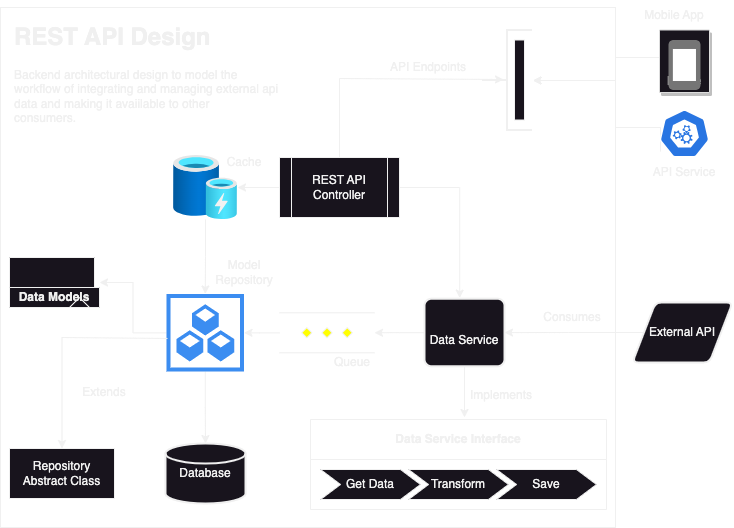

The diagram above was exported from draw.io. Its source (the exported page's mxGraphModel, read from the mxfile embedded in the PNG):
<mxGraphModel dx="829" dy="616" grid="1" gridSize="10" guides="1" tooltips="1" connect="1" arrows="1" fold="1" page="1" pageScale="1" pageWidth="827" pageHeight="1169" math="0" shadow="0">
  <root>
    <mxCell id="0" />
    <mxCell id="1" parent="0" />
    <mxCell id="88Drc06g_I9Zy_6TU0bq-54" value="" style="rounded=0;whiteSpace=wrap;html=1;fillColor=none;" vertex="1" parent="1">
      <mxGeometry x="26" y="230" width="615" height="520" as="geometry" />
    </mxCell>
    <mxCell id="88Drc06g_I9Zy_6TU0bq-25" value="" style="edgeStyle=orthogonalEdgeStyle;rounded=0;orthogonalLoop=1;jettySize=auto;html=1;entryX=0.44;entryY=-0.01;entryDx=0;entryDy=0;entryPerimeter=0;" edge="1" parent="1" source="88Drc06g_I9Zy_6TU0bq-1" target="88Drc06g_I9Zy_6TU0bq-22">
      <mxGeometry relative="1" as="geometry">
        <mxPoint x="370" y="450" as="targetPoint" />
      </mxGeometry>
    </mxCell>
    <mxCell id="88Drc06g_I9Zy_6TU0bq-68" value="" style="edgeStyle=orthogonalEdgeStyle;rounded=0;orthogonalLoop=1;jettySize=auto;html=1;" edge="1" parent="1" source="88Drc06g_I9Zy_6TU0bq-1" target="88Drc06g_I9Zy_6TU0bq-65">
      <mxGeometry relative="1" as="geometry" />
    </mxCell>
    <mxCell id="88Drc06g_I9Zy_6TU0bq-1" value="REST API&lt;br&gt;Controller" style="shape=process;whiteSpace=wrap;html=1;backgroundOutline=1;" vertex="1" parent="1">
      <mxGeometry x="305" y="380" width="120" height="60" as="geometry" />
    </mxCell>
    <mxCell id="88Drc06g_I9Zy_6TU0bq-7" value="Database" style="strokeWidth=2;html=1;shape=mxgraph.flowchart.database;whiteSpace=wrap;" vertex="1" parent="1">
      <mxGeometry x="191" y="666" width="80" height="60" as="geometry" />
    </mxCell>
    <mxCell id="88Drc06g_I9Zy_6TU0bq-8" value="Data Service Interface" style="swimlane;childLayout=stackLayout;horizontal=1;fillColor=none;horizontalStack=1;resizeParent=1;resizeParentMax=0;resizeLast=0;collapsible=0;strokeColor=default;stackBorder=10;stackSpacing=-12;resizable=1;align=center;points=[];whiteSpace=wrap;html=1;rotation=0;startSize=40;" vertex="1" parent="1">
      <mxGeometry x="336" y="642" width="296" height="90" as="geometry" />
    </mxCell>
    <mxCell id="88Drc06g_I9Zy_6TU0bq-9" value="Get Data" style="shape=step;perimeter=stepPerimeter;fixedSize=1;points=[];whiteSpace=wrap;html=1;rotation=0;" vertex="1" parent="88Drc06g_I9Zy_6TU0bq-8">
      <mxGeometry x="10" y="50" width="100" height="30" as="geometry" />
    </mxCell>
    <mxCell id="88Drc06g_I9Zy_6TU0bq-10" value="Transform" style="shape=step;perimeter=stepPerimeter;fixedSize=1;points=[];whiteSpace=wrap;html=1;rotation=0;" vertex="1" parent="88Drc06g_I9Zy_6TU0bq-8">
      <mxGeometry x="98" y="50" width="100" height="30" as="geometry" />
    </mxCell>
    <mxCell id="88Drc06g_I9Zy_6TU0bq-11" value="Save" style="shape=step;perimeter=stepPerimeter;fixedSize=1;points=[];whiteSpace=wrap;html=1;rotation=0;" vertex="1" parent="88Drc06g_I9Zy_6TU0bq-8">
      <mxGeometry x="186" y="50" width="100" height="30" as="geometry" />
    </mxCell>
    <mxCell id="88Drc06g_I9Zy_6TU0bq-38" value="" style="edgeStyle=orthogonalEdgeStyle;rounded=0;orthogonalLoop=1;jettySize=auto;html=1;" edge="1" parent="1" source="88Drc06g_I9Zy_6TU0bq-18" target="88Drc06g_I9Zy_6TU0bq-34">
      <mxGeometry relative="1" as="geometry" />
    </mxCell>
    <mxCell id="88Drc06g_I9Zy_6TU0bq-18" value="" style="verticalLabelPosition=bottom;verticalAlign=top;html=1;shape=mxgraph.flowchart.parallel_mode;pointerEvents=1" vertex="1" parent="1">
      <mxGeometry x="305" y="535.25" width="95" height="40" as="geometry" />
    </mxCell>
    <mxCell id="88Drc06g_I9Zy_6TU0bq-23" value="" style="edgeStyle=orthogonalEdgeStyle;rounded=0;orthogonalLoop=1;jettySize=auto;html=1;" edge="1" parent="1" source="88Drc06g_I9Zy_6TU0bq-22" target="88Drc06g_I9Zy_6TU0bq-18">
      <mxGeometry relative="1" as="geometry" />
    </mxCell>
    <mxCell id="88Drc06g_I9Zy_6TU0bq-22" value="&amp;nbsp;&amp;nbsp;&lt;br&gt;Data Service" style="rounded=1;whiteSpace=wrap;html=1;absoluteArcSize=1;arcSize=14;strokeWidth=2;" vertex="1" parent="1">
      <mxGeometry x="450" y="521.25" width="80" height="67.5" as="geometry" />
    </mxCell>
    <mxCell id="88Drc06g_I9Zy_6TU0bq-41" value="" style="edgeStyle=orthogonalEdgeStyle;rounded=0;orthogonalLoop=1;jettySize=auto;html=1;" edge="1" parent="1" source="88Drc06g_I9Zy_6TU0bq-29" target="88Drc06g_I9Zy_6TU0bq-22">
      <mxGeometry relative="1" as="geometry" />
    </mxCell>
    <mxCell id="88Drc06g_I9Zy_6TU0bq-29" value="External API" style="shape=parallelogram;html=1;strokeWidth=2;perimeter=parallelogramPerimeter;whiteSpace=wrap;rounded=1;arcSize=12;size=0.23;" vertex="1" parent="1">
      <mxGeometry x="658" y="525" width="100" height="60" as="geometry" />
    </mxCell>
    <mxCell id="88Drc06g_I9Zy_6TU0bq-32" value="Queue" style="text;html=1;strokeColor=none;fillColor=none;align=center;verticalAlign=middle;whiteSpace=wrap;rounded=0;" vertex="1" parent="1">
      <mxGeometry x="347.5" y="570" width="60" height="30" as="geometry" />
    </mxCell>
    <mxCell id="88Drc06g_I9Zy_6TU0bq-37" value="" style="edgeStyle=orthogonalEdgeStyle;rounded=0;orthogonalLoop=1;jettySize=auto;html=1;" edge="1" parent="1" source="88Drc06g_I9Zy_6TU0bq-34" target="88Drc06g_I9Zy_6TU0bq-35">
      <mxGeometry relative="1" as="geometry" />
    </mxCell>
    <mxCell id="88Drc06g_I9Zy_6TU0bq-39" value="" style="edgeStyle=orthogonalEdgeStyle;rounded=0;orthogonalLoop=1;jettySize=auto;html=1;" edge="1" parent="1" source="88Drc06g_I9Zy_6TU0bq-34" target="88Drc06g_I9Zy_6TU0bq-7">
      <mxGeometry relative="1" as="geometry" />
    </mxCell>
    <mxCell id="88Drc06g_I9Zy_6TU0bq-34" value="" style="sketch=0;html=1;aspect=fixed;strokeColor=none;shadow=0;fillColor=#3B8DF1;verticalAlign=top;labelPosition=center;verticalLabelPosition=bottom;shape=mxgraph.gcp2.repository_3" vertex="1" parent="1">
      <mxGeometry x="192" y="516.5" width="77.5" height="77.5" as="geometry" />
    </mxCell>
    <mxCell id="88Drc06g_I9Zy_6TU0bq-35" value="Data Models" style="shape=folder;fontStyle=1;tabWidth=110;tabHeight=30;tabPosition=left;html=1;boundedLbl=1;folderSymbol=triangle;whiteSpace=wrap;" vertex="1" parent="1">
      <mxGeometry x="35" y="480" width="90" height="50" as="geometry" />
    </mxCell>
    <mxCell id="88Drc06g_I9Zy_6TU0bq-42" value="" style="strokeWidth=2;html=1;shape=mxgraph.flowchart.annotation_2;align=left;labelPosition=right;pointerEvents=1;" vertex="1" parent="1">
      <mxGeometry x="507.5" y="252.5" width="50" height="100" as="geometry" />
    </mxCell>
    <mxCell id="88Drc06g_I9Zy_6TU0bq-48" value="" style="edgeStyle=orthogonalEdgeStyle;rounded=0;orthogonalLoop=1;jettySize=auto;html=1;" edge="1" parent="1">
      <mxGeometry relative="1" as="geometry">
        <mxPoint x="686" y="261.29999999999995" as="sourcePoint" />
        <mxPoint x="558.5" y="303" as="targetPoint" />
        <Array as="points">
          <mxPoint x="686" y="280" />
          <mxPoint x="641" y="280" />
          <mxPoint x="641" y="303" />
        </Array>
      </mxGeometry>
    </mxCell>
    <mxCell id="88Drc06g_I9Zy_6TU0bq-45" value="Phone" style="strokeColor=#dddddd;shadow=1;strokeWidth=1;rounded=1;absoluteArcSize=1;arcSize=2;labelPosition=center;verticalLabelPosition=middle;align=center;verticalAlign=bottom;spacingLeft=0;fontColor=#999999;fontSize=12;whiteSpace=wrap;spacingBottom=2;html=1;" vertex="1" parent="1">
      <mxGeometry x="685" y="252.5" width="50" height="62.5" as="geometry" />
    </mxCell>
    <mxCell id="88Drc06g_I9Zy_6TU0bq-46" value="" style="sketch=0;dashed=0;connectable=0;html=1;fillColor=#757575;strokeColor=none;shape=mxgraph.gcp2.phone;part=1;" vertex="1" parent="88Drc06g_I9Zy_6TU0bq-45">
      <mxGeometry x="0.5" width="32" height="50" relative="1" as="geometry">
        <mxPoint x="-16" y="10" as="offset" />
      </mxGeometry>
    </mxCell>
    <mxCell id="88Drc06g_I9Zy_6TU0bq-50" value="" style="edgeStyle=orthogonalEdgeStyle;rounded=0;orthogonalLoop=1;jettySize=auto;html=1;" edge="1" parent="1">
      <mxGeometry relative="1" as="geometry">
        <mxPoint x="686" y="374" as="sourcePoint" />
        <mxPoint x="558.5" y="303" as="targetPoint" />
        <Array as="points">
          <mxPoint x="686" y="350" />
          <mxPoint x="641" y="350" />
          <mxPoint x="641" y="303" />
        </Array>
      </mxGeometry>
    </mxCell>
    <mxCell id="88Drc06g_I9Zy_6TU0bq-49" value="" style="aspect=fixed;sketch=0;html=1;dashed=0;whitespace=wrap;fillColor=#2875E2;strokeColor=#ffffff;points=[[0.005,0.63,0],[0.1,0.2,0],[0.9,0.2,0],[0.5,0,0],[0.995,0.63,0],[0.72,0.99,0],[0.5,1,0],[0.28,0.99,0]];shape=mxgraph.kubernetes.icon2;prIcon=api" vertex="1" parent="1">
      <mxGeometry x="685" y="332" width="50" height="48" as="geometry" />
    </mxCell>
    <mxCell id="88Drc06g_I9Zy_6TU0bq-51" value="Model&lt;br&gt;Repository" style="text;html=1;strokeColor=none;fillColor=none;align=center;verticalAlign=middle;whiteSpace=wrap;rounded=0;" vertex="1" parent="1">
      <mxGeometry x="240" y="480" width="60" height="30" as="geometry" />
    </mxCell>
    <mxCell id="88Drc06g_I9Zy_6TU0bq-55" value="&lt;h1&gt;REST API Design&lt;/h1&gt;&lt;p&gt;Backend architectural design to model the workflow of integrating and managing external api data and making it avaiilable to other consumers.&lt;span style=&quot;background-color: initial;&quot;&gt;&amp;nbsp;&amp;nbsp;&lt;/span&gt;&lt;/p&gt;" style="text;html=1;strokeColor=none;fillColor=none;spacing=5;spacingTop=-20;whiteSpace=wrap;overflow=hidden;rounded=0;" vertex="1" parent="1">
      <mxGeometry x="35" y="240" width="275" height="140" as="geometry" />
    </mxCell>
    <mxCell id="88Drc06g_I9Zy_6TU0bq-58" value="" style="html=1;points=[[0,0,0,0,5],[0,1,0,0,-5],[1,0,0,0,5],[1,1,0,0,-5]];perimeter=orthogonalPerimeter;outlineConnect=0;targetShapes=umlLifeline;portConstraint=eastwest;newEdgeStyle={&quot;curved&quot;:0,&quot;rounded&quot;:0};" vertex="1" parent="1">
      <mxGeometry x="540" y="262.5" width="10" height="80" as="geometry" />
    </mxCell>
    <mxCell id="88Drc06g_I9Zy_6TU0bq-59" value="API Endpoints" style="text;html=1;strokeColor=none;fillColor=none;align=center;verticalAlign=middle;whiteSpace=wrap;rounded=0;" vertex="1" parent="1">
      <mxGeometry x="414" y="275" width="80" height="30" as="geometry" />
    </mxCell>
    <mxCell id="88Drc06g_I9Zy_6TU0bq-60" value="" style="endArrow=classic;html=1;rounded=0;exitX=0.5;exitY=1;exitDx=0;exitDy=0;" edge="1" parent="1" source="88Drc06g_I9Zy_6TU0bq-22">
      <mxGeometry width="50" height="50" relative="1" as="geometry">
        <mxPoint x="320" y="530" as="sourcePoint" />
        <mxPoint x="490" y="640" as="targetPoint" />
      </mxGeometry>
    </mxCell>
    <mxCell id="88Drc06g_I9Zy_6TU0bq-61" value="Implements" style="text;html=1;strokeColor=none;fillColor=none;align=center;verticalAlign=middle;whiteSpace=wrap;rounded=0;" vertex="1" parent="1">
      <mxGeometry x="487" y="603" width="80" height="30" as="geometry" />
    </mxCell>
    <mxCell id="88Drc06g_I9Zy_6TU0bq-62" value="API Service" style="text;html=1;strokeColor=none;fillColor=none;align=center;verticalAlign=middle;whiteSpace=wrap;rounded=0;" vertex="1" parent="1">
      <mxGeometry x="670" y="380" width="80" height="30" as="geometry" />
    </mxCell>
    <mxCell id="88Drc06g_I9Zy_6TU0bq-63" value="Mobile App" style="text;html=1;strokeColor=none;fillColor=none;align=center;verticalAlign=middle;whiteSpace=wrap;rounded=0;" vertex="1" parent="1">
      <mxGeometry x="660" y="222.5" width="80" height="30" as="geometry" />
    </mxCell>
    <mxCell id="88Drc06g_I9Zy_6TU0bq-69" value="" style="edgeStyle=orthogonalEdgeStyle;rounded=0;orthogonalLoop=1;jettySize=auto;html=1;" edge="1" parent="1" source="88Drc06g_I9Zy_6TU0bq-65" target="88Drc06g_I9Zy_6TU0bq-34">
      <mxGeometry relative="1" as="geometry" />
    </mxCell>
    <mxCell id="88Drc06g_I9Zy_6TU0bq-65" value="" style="image;aspect=fixed;html=1;points=[];align=center;fontSize=12;image=img/lib/azure2/general/Cache.svg;" vertex="1" parent="1">
      <mxGeometry x="199" y="378" width="64" height="64" as="geometry" />
    </mxCell>
    <mxCell id="88Drc06g_I9Zy_6TU0bq-70" value="" style="edgeStyle=orthogonalEdgeStyle;rounded=0;orthogonalLoop=1;jettySize=auto;html=1;entryX=0.43;entryY=0.485;entryDx=0;entryDy=0;entryPerimeter=0;" edge="1" parent="1" source="88Drc06g_I9Zy_6TU0bq-1">
      <mxGeometry relative="1" as="geometry">
        <mxPoint x="365" y="427" as="sourcePoint" />
        <mxPoint x="529" y="302" as="targetPoint" />
        <Array as="points">
          <mxPoint x="365" y="301" />
        </Array>
      </mxGeometry>
    </mxCell>
    <mxCell id="88Drc06g_I9Zy_6TU0bq-71" value="Cache" style="text;html=1;strokeColor=none;fillColor=none;align=center;verticalAlign=middle;whiteSpace=wrap;rounded=0;" vertex="1" parent="1">
      <mxGeometry x="240" y="370" width="60" height="30" as="geometry" />
    </mxCell>
    <mxCell id="88Drc06g_I9Zy_6TU0bq-72" value="Consumes" style="text;html=1;strokeColor=none;fillColor=none;align=center;verticalAlign=middle;whiteSpace=wrap;rounded=0;" vertex="1" parent="1">
      <mxGeometry x="557.5" y="525" width="80" height="30" as="geometry" />
    </mxCell>
    <mxCell id="88Drc06g_I9Zy_6TU0bq-73" value="Repository &lt;br&gt;Abstract Class" style="html=1;whiteSpace=wrap;" vertex="1" parent="1">
      <mxGeometry x="35" y="671" width="105" height="50" as="geometry" />
    </mxCell>
    <mxCell id="88Drc06g_I9Zy_6TU0bq-74" value="" style="edgeStyle=orthogonalEdgeStyle;rounded=0;orthogonalLoop=1;jettySize=auto;html=1;entryX=0.5;entryY=0;entryDx=0;entryDy=0;exitX=0.013;exitY=0.574;exitDx=0;exitDy=0;exitPerimeter=0;" edge="1" parent="1" source="88Drc06g_I9Zy_6TU0bq-34" target="88Drc06g_I9Zy_6TU0bq-73">
      <mxGeometry relative="1" as="geometry">
        <mxPoint x="202" y="565" as="sourcePoint" />
        <mxPoint x="140" y="565" as="targetPoint" />
        <Array as="points">
          <mxPoint x="88" y="560" />
        </Array>
      </mxGeometry>
    </mxCell>
    <mxCell id="88Drc06g_I9Zy_6TU0bq-75" value="Extends" style="text;html=1;strokeColor=none;fillColor=none;align=center;verticalAlign=middle;whiteSpace=wrap;rounded=0;" vertex="1" parent="1">
      <mxGeometry x="90" y="600" width="80" height="30" as="geometry" />
    </mxCell>
  </root>
</mxGraphModel>